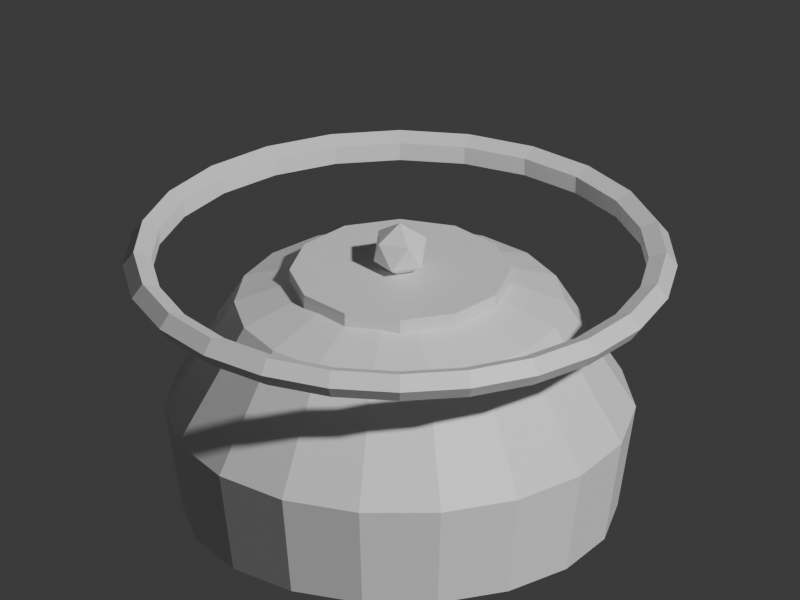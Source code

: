 # Source: tea_tetsubin.blend  (saved by Blender 5.2.45; exported with 4.5.12 LTS)
import bpy
from mathutils import Matrix  # noqa: F401  (used for matrix-valued properties, if any)

bpy.ops.wm.read_factory_settings(use_empty=True)
scene = bpy.context.scene
scene.name = 'Scene'

# ---- collections
col_collection = bpy.data.collections.new('Collection'); scene.collection.children.link(col_collection)

# ---- materials (node trees are filled in below, after node groups)
mat_iron = bpy.data.materials.new('iron')
mat_iron.diffuse_color = (0.22, 0.26, 0.28, 1.0)
mat_black = bpy.data.materials.new('black')
mat_black.diffuse_color = (0.12, 0.13, 0.15, 1.0)
mat_gold = bpy.data.materials.new('gold')
mat_gold.diffuse_color = (0.88, 0.67, 0.22, 1.0)

# ---- material node trees
mat_iron.use_nodes = True; mat_iron.node_tree.nodes.clear()
_N = mat_iron.node_tree.nodes; _L = mat_iron.node_tree.links
n0 = _N.new('ShaderNodeBsdfPrincipled'); n0.name = 'Principled BSDF'; n0.location = (-200, 100)
n0.inputs[10].default_value = 0.005
n1 = _N.new('ShaderNodeOutputMaterial'); n1.name = 'Material Output'; n1.location = (200, 100)
_L.new(n0.outputs[0], n1.inputs[0])
n1.is_active_output = True
mat_black.use_nodes = True; mat_black.node_tree.nodes.clear()
_N = mat_black.node_tree.nodes; _L = mat_black.node_tree.links
n0 = _N.new('ShaderNodeBsdfPrincipled'); n0.name = 'Principled BSDF'; n0.location = (-200, 100)
n0.inputs[10].default_value = 0.005
n1 = _N.new('ShaderNodeOutputMaterial'); n1.name = 'Material Output'; n1.location = (200, 100)
_L.new(n0.outputs[0], n1.inputs[0])
n1.is_active_output = True
mat_gold.use_nodes = True; mat_gold.node_tree.nodes.clear()
_N = mat_gold.node_tree.nodes; _L = mat_gold.node_tree.links
n0 = _N.new('ShaderNodeBsdfPrincipled'); n0.name = 'Principled BSDF'; n0.location = (-200, 100)
n0.inputs[10].default_value = 0.005
n1 = _N.new('ShaderNodeOutputMaterial'); n1.name = 'Material Output'; n1.location = (200, 100)
_L.new(n0.outputs[0], n1.inputs[0])
n1.is_active_output = True

# ---- world
world_world = bpy.data.worlds.new('World'); scene.world = world_world
world_world.use_nodes = True; world_world.node_tree.nodes.clear()
_N = world_world.node_tree.nodes; _L = world_world.node_tree.links
n0 = _N.new('ShaderNodeOutputWorld'); n0.name = 'World Output'; n0.location = (200, 100)
n1 = _N.new('ShaderNodeBackground'); n1.name = 'Background'; n1.location = (-200, 100)
n1.inputs[0].default_value = (0.05088, 0.05088, 0.05088, 1.0)
_L.new(n1.outputs[0], n0.inputs[0])
n0.is_active_output = True
world_world.color = (0.05088, 0.05088, 0.05088)
world_world.sun_shadow_jitter_overblur = 0.0

# ---- cameras
cam_camera = bpy.data.cameras.new('Camera')
cam_camera.type = 'ORTHO'
cam_camera.ortho_scale = 2.45

# ---- meshes
me_cast_iron_kettle = bpy.data.meshes.new('Cast iron kettle')
me_cast_iron_kettle.from_pydata([(0.25, 0.0, 0.03), (0.2349, 0.08551, 0.03), (0.1915, 0.1607, 0.03), (0.125, 0.2165, 0.03), (0.04341, 0.2462, 0.03), (-0.04341, 0.2462, 0.03), (-0.125, 0.2165, 0.03), (-0.1915, 0.1607, 0.03), (-0.2349, 0.08551, 0.03), (-0.25, 3.062e-17, 0.03), (-0.2349, -0.08551, 0.03), (-0.1915, -0.1607, 0.03), (-0.125, -0.2165, 0.03), (-0.04341, -0.2462, 0.03), (0.04341, -0.2462, 0.03), (0.125, -0.2165, 0.03), (0.1915, -0.1607, 0.03), (0.2349, -0.08551, 0.03), (0.59, 0.0, 0.14), (0.5544, 0.2018, 0.14), (0.452, 0.3792, 0.14), (0.295, 0.511, 0.14), (0.1025, 0.581, 0.14), (-0.1025, 0.581, 0.14), (-0.295, 0.511, 0.14), (-0.452, 0.3792, 0.14), (-0.5544, 0.2018, 0.14), (-0.59, 7.225e-17, 0.14), (-0.5544, -0.2018, 0.14), (-0.452, -0.3792, 0.14), (-0.295, -0.511, 0.14), (-0.1025, -0.581, 0.14), (0.1025, -0.581, 0.14), (0.295, -0.511, 0.14), (0.452, -0.3792, 0.14), (0.5544, -0.2018, 0.14), (0.64, 0.0, 0.44), (0.6014, 0.2189, 0.44), (0.4903, 0.4114, 0.44), (0.32, 0.5543, 0.44), (0.1111, 0.6303, 0.44), (-0.1111, 0.6303, 0.44), (-0.32, 0.5543, 0.44), (-0.4903, 0.4114, 0.44), (-0.6014, 0.2189, 0.44), (-0.64, 7.838e-17, 0.44), (-0.6014, -0.2189, 0.44), (-0.4903, -0.4114, 0.44), (-0.32, -0.5543, 0.44), (-0.1111, -0.6303, 0.44), (0.1111, -0.6303, 0.44), (0.32, -0.5543, 0.44), (0.4903, -0.4114, 0.44), (0.6014, -0.2189, 0.44), (0.45, 0.0, 0.76), (0.4229, 0.1539, 0.76), (0.3447, 0.2893, 0.76), (0.225, 0.3897, 0.76), (0.07814, 0.4432, 0.76), (-0.07814, 0.4432, 0.76), (-0.225, 0.3897, 0.76), (-0.3447, 0.2893, 0.76), (-0.4229, 0.1539, 0.76), (-0.45, 5.511e-17, 0.76), (-0.4229, -0.1539, 0.76), (-0.3447, -0.2893, 0.76), (-0.225, -0.3897, 0.76), (-0.07814, -0.4432, 0.76), (0.07814, -0.4432, 0.76), (0.225, -0.3897, 0.76), (0.3447, -0.2893, 0.76), (0.4229, -0.1539, 0.76), (0.24, 0.0, 0.84), (0.2255, 0.08208, 0.84), (0.1839, 0.1543, 0.84), (0.12, 0.2078, 0.84), (0.04168, 0.2364, 0.84), (-0.04168, 0.2364, 0.84), (-0.12, 0.2078, 0.84), (-0.1839, 0.1543, 0.84), (-0.2255, 0.08208, 0.84), (-0.24, 2.939e-17, 0.84), (-0.2255, -0.08208, 0.84), (-0.1839, -0.1543, 0.84), (-0.12, -0.2078, 0.84), (-0.04168, -0.2364, 0.84), (0.04168, -0.2364, 0.84), (0.12, -0.2078, 0.84), (0.1839, -0.1543, 0.84), (0.2255, -0.08208, 0.84)], [], [(0, 1, 19, 18), (1, 2, 20, 19), (2, 3, 21, 20), (3, 4, 22, 21), (4, 5, 23, 22), (5, 6, 24, 23), (6, 7, 25, 24), (7, 8, 26, 25), (8, 9, 27, 26), (9, 10, 28, 27), (10, 11, 29, 28), (11, 12, 30, 29), (12, 13, 31, 30), (13, 14, 32, 31), (14, 15, 33, 32), (15, 16, 34, 33), (16, 17, 35, 34), (17, 0, 18, 35), (18, 19, 37, 36), (19, 20, 38, 37), (20, 21, 39, 38), (21, 22, 40, 39), (22, 23, 41, 40), (23, 24, 42, 41), (24, 25, 43, 42), (25, 26, 44, 43), (26, 27, 45, 44), (27, 28, 46, 45), (28, 29, 47, 46), (29, 30, 48, 47), (30, 31, 49, 48), (31, 32, 50, 49), (32, 33, 51, 50), (33, 34, 52, 51), (34, 35, 53, 52), (35, 18, 36, 53), (36, 37, 55, 54), (37, 38, 56, 55), (38, 39, 57, 56), (39, 40, 58, 57), (40, 41, 59, 58), (41, 42, 60, 59), (42, 43, 61, 60), (43, 44, 62, 61), (44, 45, 63, 62), (45, 46, 64, 63), (46, 47, 65, 64), (47, 48, 66, 65), (48, 49, 67, 66), (49, 50, 68, 67), (50, 51, 69, 68), (51, 52, 70, 69), (52, 53, 71, 70), (53, 36, 54, 71), (54, 55, 73, 72), (55, 56, 74, 73), (56, 57, 75, 74), (57, 58, 76, 75), (58, 59, 77, 76), (59, 60, 78, 77), (60, 61, 79, 78), (61, 62, 80, 79), (62, 63, 81, 80), (63, 64, 82, 81), (64, 65, 83, 82), (65, 66, 84, 83), (66, 67, 85, 84), (67, 68, 86, 85), (68, 69, 87, 86), (69, 70, 88, 87), (70, 71, 89, 88), (71, 54, 72, 89), (17, 16, 15, 14, 13, 12, 11, 10, 9, 8, 7, 6, 5, 4, 3, 2, 1, 0), (72, 73, 74, 75, 76, 77, 78, 79, 80, 81, 82, 83, 84, 85, 86, 87, 88, 89)])
me_cast_iron_kettle.materials.append(mat_iron)
me_cast_iron_kettle.update()
me_cylinder = bpy.data.meshes.new('Cylinder')
me_cylinder.from_pydata([(0.0, 0.3, -0.0275), (0.0, 0.3, 0.0275), (0.15, 0.2598, -0.0275), (0.15, 0.2598, 0.0275), (0.2598, 0.15, -0.0275), (0.2598, 0.15, 0.0275), (0.3, 0.0, -0.0275), (0.3, 0.0, 0.0275), (0.2598, -0.15, -0.0275), (0.2598, -0.15, 0.0275), (0.15, -0.2598, -0.0275), (0.15, -0.2598, 0.0275), (0.0, -0.3, -0.0275), (0.0, -0.3, 0.0275), (-0.15, -0.2598, -0.0275), (-0.15, -0.2598, 0.0275), (-0.2598, -0.15, -0.0275), (-0.2598, -0.15, 0.0275), (-0.3, 0.0, -0.0275), (-0.3, 0.0, 0.0275), (-0.2598, 0.15, -0.0275), (-0.2598, 0.15, 0.0275), (-0.15, 0.2598, -0.0275), (-0.15, 0.2598, 0.0275)], [], [(0, 1, 3, 2), (2, 3, 5, 4), (4, 5, 7, 6), (6, 7, 9, 8), (8, 9, 11, 10), (10, 11, 13, 12), (12, 13, 15, 14), (14, 15, 17, 16), (16, 17, 19, 18), (18, 19, 21, 20), (3, 1, 23, 21, 19, 17, 15, 13, 11, 9, 7, 5), (20, 21, 23, 22), (22, 23, 1, 0), (0, 2, 4, 6, 8, 10, 12, 14, 16, 18, 20, 22)])
_uv = me_cylinder.uv_layers.new(name='UVMap')
_uv.uv.foreach_set('vector', [1.0, 0.5, 1.0, 1.0, 0.9167, 1.0, 0.9167, 0.5, 0.9167, 0.5, 0.9167, 1.0, 0.8333, 1.0, 0.8333, 0.5, 0.8333, 0.5, 0.8333, 1.0, 0.75, 1.0, 0.75, 0.5, 0.75, 0.5, 0.75, 1.0, 0.6667, 1.0, 0.6667, 0.5, 0.6667, 0.5, 0.6667, 1.0, 0.5833, 1.0, 0.5833, 0.5, 0.5833, 0.5, 0.5833, 1.0, 0.5, 1.0, 0.5, 0.5, 0.5, 0.5, 0.5, 1.0, 0.4167, 1.0, 0.4167, 0.5, 0.4167, 0.5, 0.4167, 1.0, 0.3333, 1.0, 0.3333, 0.5, 0.3333, 0.5, 0.3333, 1.0, 0.25, 1.0, 0.25, 0.5, 0.25, 0.5, 0.25, 1.0, 0.1667, 1.0, 0.1667, 0.5, 0.37, 0.4578, 0.25, 0.49, 0.13, 0.4578, 0.04215, 0.37, 0.01, 0.25, 0.04215, 0.13, 0.13, 0.04215, 0.25, 0.01, 0.37, 0.04215, 0.4578, 0.13, 0.49, 0.25, 0.4578, 0.37, 0.1667, 0.5, 0.1667, 1.0, 0.08333, 1.0, 0.08333, 0.5, 0.08333, 0.5, 0.08333, 1.0, 7.451e-08, 1.0, 7.451e-08, 0.5, 0.75, 0.49, 0.87, 0.4578, 0.9578, 0.37, 0.99, 0.25, 0.9578, 0.13, 0.87, 0.04215, 0.75, 0.01, 0.63, 0.04215, 0.5422, 0.13, 0.51, 0.25, 0.5422, 0.37, 0.63, 0.4578])
me_cylinder.materials.append(mat_black)
me_cylinder.update()
me_icosphere = bpy.data.meshes.new('Icosphere')
me_icosphere.from_pydata([(0.0, 0.0, -1.0), (0.7236, -0.5257, -0.4472), (-0.2764, -0.8506, -0.4472), (-0.8944, 0.0, -0.4472), (-0.2764, 0.8506, -0.4472), (0.7236, 0.5257, -0.4472), (0.2764, -0.8506, 0.4472), (-0.7236, -0.5257, 0.4472), (-0.7236, 0.5257, 0.4472), (0.2764, 0.8506, 0.4472), (0.8944, 0.0, 0.4472), (0.0, 0.0, 1.0)], [], [(0, 1, 2), (1, 0, 5), (0, 2, 3), (0, 3, 4), (0, 4, 5), (1, 5, 10), (2, 1, 6), (3, 2, 7), (4, 3, 8), (5, 4, 9), (1, 10, 6), (2, 6, 7), (3, 7, 8), (4, 8, 9), (5, 9, 10), (6, 10, 11), (7, 6, 11), (8, 7, 11), (9, 8, 11), (10, 9, 11)])
_uv = me_icosphere.uv_layers.new(name='UVMap')
_uv.uv.foreach_set('vector', [0.1818, 0.0, 0.2727, 0.1575, 0.09091, 0.1575, 0.2727, 0.1575, 0.3636, 0.0, 0.4545, 0.1575, 0.9091, 0.0, 1.0, 0.1575, 0.8182, 0.1575, 0.7273, 0.0, 0.8182, 0.1575, 0.6364, 0.1575, 0.5455, 0.0, 0.6364, 0.1575, 0.4545, 0.1575, 0.2727, 0.1575, 0.4545, 0.1575, 0.3636, 0.3149, 0.09091, 0.1575, 0.2727, 0.1575, 0.1818, 0.3149, 0.8182, 0.1575, 1.0, 0.1575, 0.9091, 0.3149, 0.6364, 0.1575, 0.8182, 0.1575, 0.7273, 0.3149, 0.4545, 0.1575, 0.6364, 0.1575, 0.5455, 0.3149, 0.2727, 0.1575, 0.3636, 0.3149, 0.1818, 0.3149, 0.09091, 0.1575, 0.1818, 0.3149, 0.0, 0.3149, 0.8182, 0.1575, 0.9091, 0.3149, 0.7273, 0.3149, 0.6364, 0.1575, 0.7273, 0.3149, 0.5455, 0.3149, 0.4545, 0.1575, 0.5455, 0.3149, 0.3636, 0.3149, 0.1818, 0.3149, 0.3636, 0.3149, 0.2727, 0.4724, 0.0, 0.3149, 0.1818, 0.3149, 0.09091, 0.4724, 0.7273, 0.3149, 0.9091, 0.3149, 0.8182, 0.4724, 0.5455, 0.3149, 0.7273, 0.3149, 0.6364, 0.4724, 0.3636, 0.3149, 0.5455, 0.3149, 0.4545, 0.4724])
me_icosphere.materials.append(mat_gold)
me_icosphere.update()
me_torus = bpy.data.meshes.new('Torus')
me_torus.from_pydata([(0.753, 0.0, 0.0), (0.7233, 0.0, 0.0409), (0.6752, 0.0, 0.02527), (0.6752, 0.0, -0.02527), (0.7233, 0.0, -0.0409), (0.7273, 0.1949, 0.0), (0.6986, 0.1872, 0.0409), (0.6522, 0.1748, 0.02527), (0.6522, 0.1748, -0.02527), (0.6986, 0.1872, -0.0409), (0.6521, 0.3765, 0.0), (0.6264, 0.3616, 0.0409), (0.5848, 0.3376, 0.02527), (0.5848, 0.3376, -0.02527), (0.6264, 0.3616, -0.0409), (0.5325, 0.5325, 0.0), (0.5114, 0.5114, 0.0409), (0.4774, 0.4774, 0.02527), (0.4774, 0.4774, -0.02527), (0.5114, 0.5114, -0.0409), (0.3765, 0.6521, 0.0), (0.3616, 0.6264, 0.0409), (0.3376, 0.5848, 0.02527), (0.3376, 0.5848, -0.02527), (0.3616, 0.6264, -0.0409), (0.1949, 0.7273, 0.0), (0.1872, 0.6986, 0.0409), (0.1748, 0.6522, 0.02527), (0.1748, 0.6522, -0.02527), (0.1872, 0.6986, -0.0409), (5.685e-08, 0.753, 0.0), (5.461e-08, 0.7233, 0.0409), (5.098e-08, 0.6752, 0.02527), (5.098e-08, 0.6752, -0.02527), (5.461e-08, 0.7233, -0.0409), (-0.1949, 0.7273, 0.0), (-0.1872, 0.6986, 0.0409), (-0.1748, 0.6522, 0.02527), (-0.1748, 0.6522, -0.02527), (-0.1872, 0.6986, -0.0409), (-0.3765, 0.6521, 0.0), (-0.3616, 0.6264, 0.0409), (-0.3376, 0.5848, 0.02527), (-0.3376, 0.5848, -0.02527), (-0.3616, 0.6264, -0.0409), (-0.5325, 0.5325, 0.0), (-0.5114, 0.5114, 0.0409), (-0.4774, 0.4774, 0.02527), (-0.4774, 0.4774, -0.02527), (-0.5114, 0.5114, -0.0409), (-0.6521, 0.3765, 0.0), (-0.6264, 0.3616, 0.0409), (-0.5848, 0.3376, 0.02527), (-0.5848, 0.3376, -0.02527), (-0.6264, 0.3616, -0.0409), (-0.7273, 0.1949, 0.0), (-0.6986, 0.1872, 0.0409), (-0.6522, 0.1748, 0.02527), (-0.6522, 0.1748, -0.02527), (-0.6986, 0.1872, -0.0409), (-0.753, 6.583e-08, 0.0), (-0.7233, 6.323e-08, 0.0409), (-0.6752, 5.903e-08, 0.02527), (-0.6752, 5.903e-08, -0.02527), (-0.7233, 6.323e-08, -0.0409), (-0.7273, -0.1949, 0.0), (-0.6986, -0.1872, 0.0409), (-0.6522, -0.1748, 0.02527), (-0.6522, -0.1748, -0.02527), (-0.6986, -0.1872, -0.0409), (-0.6521, -0.3765, 0.0), (-0.6264, -0.3616, 0.0409), (-0.5848, -0.3376, 0.02527), (-0.5848, -0.3376, -0.02527), (-0.6264, -0.3616, -0.0409), (-0.5325, -0.5325, 0.0), (-0.5114, -0.5114, 0.0409), (-0.4774, -0.4774, 0.02527), (-0.4774, -0.4774, -0.02527), (-0.5114, -0.5114, -0.0409), (-0.3765, -0.6521, 0.0), (-0.3616, -0.6264, 0.0409), (-0.3376, -0.5848, 0.02527), (-0.3376, -0.5848, -0.02527), (-0.3616, -0.6264, -0.0409), (-0.1949, -0.7273, 0.0), (-0.1872, -0.6986, 0.0409), (-0.1748, -0.6522, 0.02527), (-0.1748, -0.6522, -0.02527), (-0.1872, -0.6986, -0.0409), (5.685e-08, -0.753, 0.0), (5.461e-08, -0.7233, 0.0409), (5.098e-08, -0.6752, 0.02527), (5.098e-08, -0.6752, -0.02527), (5.461e-08, -0.7233, -0.0409), (0.1949, -0.7273, 0.0), (0.1872, -0.6986, 0.0409), (0.1748, -0.6522, 0.02527), (0.1748, -0.6522, -0.02527), (0.1872, -0.6986, -0.0409), (0.3765, -0.6521, 0.0), (0.3616, -0.6264, 0.0409), (0.3376, -0.5848, 0.02527), (0.3376, -0.5848, -0.02527), (0.3616, -0.6264, -0.0409), (0.5325, -0.5325, 0.0), (0.5114, -0.5114, 0.0409), (0.4774, -0.4774, 0.02527), (0.4774, -0.4774, -0.02527), (0.5114, -0.5114, -0.0409), (0.6521, -0.3765, 0.0), (0.6264, -0.3616, 0.0409), (0.5848, -0.3376, 0.02527), (0.5848, -0.3376, -0.02527), (0.6264, -0.3616, -0.0409), (0.7273, -0.1949, 0.0), (0.6986, -0.1872, 0.0409), (0.6522, -0.1748, 0.02527), (0.6522, -0.1748, -0.02527), (0.6986, -0.1872, -0.0409)], [], [(0, 5, 6, 1), (1, 6, 7, 2), (2, 7, 8, 3), (3, 8, 9, 4), (4, 9, 5, 0), (5, 10, 11, 6), (6, 11, 12, 7), (7, 12, 13, 8), (8, 13, 14, 9), (9, 14, 10, 5), (10, 15, 16, 11), (11, 16, 17, 12), (12, 17, 18, 13), (13, 18, 19, 14), (14, 19, 15, 10), (15, 20, 21, 16), (16, 21, 22, 17), (17, 22, 23, 18), (18, 23, 24, 19), (19, 24, 20, 15), (20, 25, 26, 21), (21, 26, 27, 22), (22, 27, 28, 23), (23, 28, 29, 24), (24, 29, 25, 20), (25, 30, 31, 26), (26, 31, 32, 27), (27, 32, 33, 28), (28, 33, 34, 29), (29, 34, 30, 25), (30, 35, 36, 31), (31, 36, 37, 32), (32, 37, 38, 33), (33, 38, 39, 34), (34, 39, 35, 30), (35, 40, 41, 36), (36, 41, 42, 37), (37, 42, 43, 38), (38, 43, 44, 39), (39, 44, 40, 35), (40, 45, 46, 41), (41, 46, 47, 42), (42, 47, 48, 43), (43, 48, 49, 44), (44, 49, 45, 40), (45, 50, 51, 46), (46, 51, 52, 47), (47, 52, 53, 48), (48, 53, 54, 49), (49, 54, 50, 45), (50, 55, 56, 51), (51, 56, 57, 52), (52, 57, 58, 53), (53, 58, 59, 54), (54, 59, 55, 50), (55, 60, 61, 56), (56, 61, 62, 57), (57, 62, 63, 58), (58, 63, 64, 59), (59, 64, 60, 55), (60, 65, 66, 61), (61, 66, 67, 62), (62, 67, 68, 63), (63, 68, 69, 64), (64, 69, 65, 60), (65, 70, 71, 66), (66, 71, 72, 67), (67, 72, 73, 68), (68, 73, 74, 69), (69, 74, 70, 65), (70, 75, 76, 71), (71, 76, 77, 72), (72, 77, 78, 73), (73, 78, 79, 74), (74, 79, 75, 70), (75, 80, 81, 76), (76, 81, 82, 77), (77, 82, 83, 78), (78, 83, 84, 79), (79, 84, 80, 75), (80, 85, 86, 81), (81, 86, 87, 82), (82, 87, 88, 83), (83, 88, 89, 84), (84, 89, 85, 80), (85, 90, 91, 86), (86, 91, 92, 87), (87, 92, 93, 88), (88, 93, 94, 89), (89, 94, 90, 85), (90, 95, 96, 91), (91, 96, 97, 92), (92, 97, 98, 93), (93, 98, 99, 94), (94, 99, 95, 90), (95, 100, 101, 96), (96, 101, 102, 97), (97, 102, 103, 98), (98, 103, 104, 99), (99, 104, 100, 95), (100, 105, 106, 101), (101, 106, 107, 102), (102, 107, 108, 103), (103, 108, 109, 104), (104, 109, 105, 100), (105, 110, 111, 106), (106, 111, 112, 107), (107, 112, 113, 108), (108, 113, 114, 109), (109, 114, 110, 105), (110, 115, 116, 111), (111, 116, 117, 112), (112, 117, 118, 113), (113, 118, 119, 114), (114, 119, 115, 110), (115, 0, 1, 116), (116, 1, 2, 117), (117, 2, 3, 118), (118, 3, 4, 119), (119, 4, 0, 115)])
_uv = me_torus.uv_layers.new(name='UVMap')
_uv.uv.foreach_set('vector', [0.5, 0.6, 0.5417, 0.6, 0.5417, 0.8, 0.5, 0.8, 0.5, 0.8, 0.5417, 0.8, 0.5417, 1.0, 0.5, 1.0, 0.5, 0.0, 0.5417, 0.0, 0.5417, 0.2, 0.5, 0.2, 0.5, 0.2, 0.5417, 0.2, 0.5417, 0.4, 0.5, 0.4, 0.5, 0.4, 0.5417, 0.4, 0.5417, 0.6, 0.5, 0.6, 0.5417, 0.6, 0.5833, 0.6, 0.5833, 0.8, 0.5417, 0.8, 0.5417, 0.8, 0.5833, 0.8, 0.5833, 1.0, 0.5417, 1.0, 0.5417, 0.0, 0.5833, 0.0, 0.5833, 0.2, 0.5417, 0.2, 0.5417, 0.2, 0.5833, 0.2, 0.5833, 0.4, 0.5417, 0.4, 0.5417, 0.4, 0.5833, 0.4, 0.5833, 0.6, 0.5417, 0.6, 0.5833, 0.6, 0.625, 0.6, 0.625, 0.8, 0.5833, 0.8, 0.5833, 0.8, 0.625, 0.8, 0.625, 1.0, 0.5833, 1.0, 0.5833, 0.0, 0.625, 0.0, 0.625, 0.2, 0.5833, 0.2, 0.5833, 0.2, 0.625, 0.2, 0.625, 0.4, 0.5833, 0.4, 0.5833, 0.4, 0.625, 0.4, 0.625, 0.6, 0.5833, 0.6, 0.625, 0.6, 0.6667, 0.6, 0.6667, 0.8, 0.625, 0.8, 0.625, 0.8, 0.6667, 0.8, 0.6667, 1.0, 0.625, 1.0, 0.625, 0.0, 0.6667, 0.0, 0.6667, 0.2, 0.625, 0.2, 0.625, 0.2, 0.6667, 0.2, 0.6667, 0.4, 0.625, 0.4, 0.625, 0.4, 0.6667, 0.4, 0.6667, 0.6, 0.625, 0.6, 0.6667, 0.6, 0.7083, 0.6, 0.7083, 0.8, 0.6667, 0.8, 0.6667, 0.8, 0.7083, 0.8, 0.7083, 1.0, 0.6667, 1.0, 0.6667, 0.0, 0.7083, 0.0, 0.7083, 0.2, 0.6667, 0.2, 0.6667, 0.2, 0.7083, 0.2, 0.7083, 0.4, 0.6667, 0.4, 0.6667, 0.4, 0.7083, 0.4, 0.7083, 0.6, 0.6667, 0.6, 0.7083, 0.6, 0.75, 0.6, 0.75, 0.8, 0.7083, 0.8, 0.7083, 0.8, 0.75, 0.8, 0.75, 1.0, 0.7083, 1.0, 0.7083, 0.0, 0.75, 0.0, 0.75, 0.2, 0.7083, 0.2, 0.7083, 0.2, 0.75, 0.2, 0.75, 0.4, 0.7083, 0.4, 0.7083, 0.4, 0.75, 0.4, 0.75, 0.6, 0.7083, 0.6, 0.75, 0.6, 0.7917, 0.6, 0.7917, 0.8, 0.75, 0.8, 0.75, 0.8, 0.7917, 0.8, 0.7917, 1.0, 0.75, 1.0, 0.75, 0.0, 0.7917, 0.0, 0.7917, 0.2, 0.75, 0.2, 0.75, 0.2, 0.7917, 0.2, 0.7917, 0.4, 0.75, 0.4, 0.75, 0.4, 0.7917, 0.4, 0.7917, 0.6, 0.75, 0.6, 0.7917, 0.6, 0.8333, 0.6, 0.8333, 0.8, 0.7917, 0.8, 0.7917, 0.8, 0.8333, 0.8, 0.8333, 1.0, 0.7917, 1.0, 0.7917, 0.0, 0.8333, 0.0, 0.8333, 0.2, 0.7917, 0.2, 0.7917, 0.2, 0.8333, 0.2, 0.8333, 0.4, 0.7917, 0.4, 0.7917, 0.4, 0.8333, 0.4, 0.8333, 0.6, 0.7917, 0.6, 0.8333, 0.6, 0.875, 0.6, 0.875, 0.8, 0.8333, 0.8, 0.8333, 0.8, 0.875, 0.8, 0.875, 1.0, 0.8333, 1.0, 0.8333, 0.0, 0.875, 0.0, 0.875, 0.2, 0.8333, 0.2, 0.8333, 0.2, 0.875, 0.2, 0.875, 0.4, 0.8333, 0.4, 0.8333, 0.4, 0.875, 0.4, 0.875, 0.6, 0.8333, 0.6, 0.875, 0.6, 0.9167, 0.6, 0.9167, 0.8, 0.875, 0.8, 0.875, 0.8, 0.9167, 0.8, 0.9167, 1.0, 0.875, 1.0, 0.875, 0.0, 0.9167, 0.0, 0.9167, 0.2, 0.875, 0.2, 0.875, 0.2, 0.9167, 0.2, 0.9167, 0.4, 0.875, 0.4, 0.875, 0.4, 0.9167, 0.4, 0.9167, 0.6, 0.875, 0.6, 0.9167, 0.6, 0.9583, 0.6, 0.9583, 0.8, 0.9167, 0.8, 0.9167, 0.8, 0.9583, 0.8, 0.9583, 1.0, 0.9167, 1.0, 0.9167, 0.0, 0.9583, 0.0, 0.9583, 0.2, 0.9167, 0.2, 0.9167, 0.2, 0.9583, 0.2, 0.9583, 0.4, 0.9167, 0.4, 0.9167, 0.4, 0.9583, 0.4, 0.9583, 0.6, 0.9167, 0.6, 0.9583, 0.6, 1.0, 0.6, 1.0, 0.8, 0.9583, 0.8, 0.9583, 0.8, 1.0, 0.8, 1.0, 1.0, 0.9583, 1.0, 0.9583, 0.0, 1.0, 0.0, 1.0, 0.2, 0.9583, 0.2, 0.9583, 0.2, 1.0, 0.2, 1.0, 0.4, 0.9583, 0.4, 0.9583, 0.4, 1.0, 0.4, 1.0, 0.6, 0.9583, 0.6, -4.441e-16, 0.6, 0.04167, 0.6, 0.04167, 0.8, -4.441e-16, 0.8, -4.441e-16, 0.8, 0.04167, 0.8, 0.04167, 1.0, -4.441e-16, 1.0, -4.441e-16, 0.0, 0.04167, 0.0, 0.04167, 0.2, -4.441e-16, 0.2, -4.441e-16, 0.2, 0.04167, 0.2, 0.04167, 0.4, -4.441e-16, 0.4, -4.441e-16, 0.4, 0.04167, 0.4, 0.04167, 0.6, -4.441e-16, 0.6, 0.04167, 0.6, 0.08333, 0.6, 0.08333, 0.8, 0.04167, 0.8, 0.04167, 0.8, 0.08333, 0.8, 0.08333, 1.0, 0.04167, 1.0, 0.04167, 0.0, 0.08333, 0.0, 0.08333, 0.2, 0.04167, 0.2, 0.04167, 0.2, 0.08333, 0.2, 0.08333, 0.4, 0.04167, 0.4, 0.04167, 0.4, 0.08333, 0.4, 0.08333, 0.6, 0.04167, 0.6, 0.08333, 0.6, 0.125, 0.6, 0.125, 0.8, 0.08333, 0.8, 0.08333, 0.8, 0.125, 0.8, 0.125, 1.0, 0.08333, 1.0, 0.08333, 0.0, 0.125, 0.0, 0.125, 0.2, 0.08333, 0.2, 0.08333, 0.2, 0.125, 0.2, 0.125, 0.4, 0.08333, 0.4, 0.08333, 0.4, 0.125, 0.4, 0.125, 0.6, 0.08333, 0.6, 0.125, 0.6, 0.1667, 0.6, 0.1667, 0.8, 0.125, 0.8, 0.125, 0.8, 0.1667, 0.8, 0.1667, 1.0, 0.125, 1.0, 0.125, 0.0, 0.1667, 0.0, 0.1667, 0.2, 0.125, 0.2, 0.125, 0.2, 0.1667, 0.2, 0.1667, 0.4, 0.125, 0.4, 0.125, 0.4, 0.1667, 0.4, 0.1667, 0.6, 0.125, 0.6, 0.1667, 0.6, 0.2083, 0.6, 0.2083, 0.8, 0.1667, 0.8, 0.1667, 0.8, 0.2083, 0.8, 0.2083, 1.0, 0.1667, 1.0, 0.1667, 0.0, 0.2083, 0.0, 0.2083, 0.2, 0.1667, 0.2, 0.1667, 0.2, 0.2083, 0.2, 0.2083, 0.4, 0.1667, 0.4, 0.1667, 0.4, 0.2083, 0.4, 0.2083, 0.6, 0.1667, 0.6, 0.2083, 0.6, 0.25, 0.6, 0.25, 0.8, 0.2083, 0.8, 0.2083, 0.8, 0.25, 0.8, 0.25, 1.0, 0.2083, 1.0, 0.2083, 0.0, 0.25, 0.0, 0.25, 0.2, 0.2083, 0.2, 0.2083, 0.2, 0.25, 0.2, 0.25, 0.4, 0.2083, 0.4, 0.2083, 0.4, 0.25, 0.4, 0.25, 0.6, 0.2083, 0.6, 0.25, 0.6, 0.2917, 0.6, 0.2917, 0.8, 0.25, 0.8, 0.25, 0.8, 0.2917, 0.8, 0.2917, 1.0, 0.25, 1.0, 0.25, 0.0, 0.2917, 0.0, 0.2917, 0.2, 0.25, 0.2, 0.25, 0.2, 0.2917, 0.2, 0.2917, 0.4, 0.25, 0.4, 0.25, 0.4, 0.2917, 0.4, 0.2917, 0.6, 0.25, 0.6, 0.2917, 0.6, 0.3333, 0.6, 0.3333, 0.8, 0.2917, 0.8, 0.2917, 0.8, 0.3333, 0.8, 0.3333, 1.0, 0.2917, 1.0, 0.2917, 0.0, 0.3333, 0.0, 0.3333, 0.2, 0.2917, 0.2, 0.2917, 0.2, 0.3333, 0.2, 0.3333, 0.4, 0.2917, 0.4, 0.2917, 0.4, 0.3333, 0.4, 0.3333, 0.6, 0.2917, 0.6, 0.3333, 0.6, 0.375, 0.6, 0.375, 0.8, 0.3333, 0.8, 0.3333, 0.8, 0.375, 0.8, 0.375, 1.0, 0.3333, 1.0, 0.3333, 0.0, 0.375, 0.0, 0.375, 0.2, 0.3333, 0.2, 0.3333, 0.2, 0.375, 0.2, 0.375, 0.4, 0.3333, 0.4, 0.3333, 0.4, 0.375, 0.4, 0.375, 0.6, 0.3333, 0.6, 0.375, 0.6, 0.4167, 0.6, 0.4167, 0.8, 0.375, 0.8, 0.375, 0.8, 0.4167, 0.8, 0.4167, 1.0, 0.375, 1.0, 0.375, 0.0, 0.4167, 0.0, 0.4167, 0.2, 0.375, 0.2, 0.375, 0.2, 0.4167, 0.2, 0.4167, 0.4, 0.375, 0.4, 0.375, 0.4, 0.4167, 0.4, 0.4167, 0.6, 0.375, 0.6, 0.4167, 0.6, 0.4583, 0.6, 0.4583, 0.8, 0.4167, 0.8, 0.4167, 0.8, 0.4583, 0.8, 0.4583, 1.0, 0.4167, 1.0, 0.4167, 0.0, 0.4583, 0.0, 0.4583, 0.2, 0.4167, 0.2, 0.4167, 0.2, 0.4583, 0.2, 0.4583, 0.4, 0.4167, 0.4, 0.4167, 0.4, 0.4583, 0.4, 0.4583, 0.6, 0.4167, 0.6, 0.4583, 0.6, 0.5, 0.6, 0.5, 0.8, 0.4583, 0.8, 0.4583, 0.8, 0.5, 0.8, 0.5, 1.0, 0.4583, 1.0, 0.4583, 0.0, 0.5, 0.0, 0.5, 0.2, 0.4583, 0.2, 0.4583, 0.2, 0.5, 0.2, 0.5, 0.4, 0.4583, 0.4, 0.4583, 0.4, 0.5, 0.4, 0.5, 0.6, 0.4583, 0.6])
me_torus.materials.append(mat_iron)
me_torus.update()

# ---- objects
ob_cast_iron_kettle = bpy.data.objects.new('Cast iron kettle', me_cast_iron_kettle)
ob_lid = bpy.data.objects.new('Lid', me_cylinder)
ob_knob = bpy.data.objects.new('Knob', me_icosphere)
ob_arch_handle = bpy.data.objects.new('Arch handle', me_torus)
ob_turntable_camera = bpy.data.objects.new('Turntable_Camera', cam_camera)

# ---- transforms, parenting, visibility, modifiers, constraints
ob_cast_iron_kettle.location = (0.0, 0.0, -0.03386)
ob_cast_iron_kettle.scale = (1.129, 1.129, 1.129)
ob_lid.location = (0.0, 0.0, 0.9031)
ob_lid.scale = (1.129, 1.129, 1.129)
ob_knob.location = (0.0, 0.0, 1.005)
ob_knob.scale = (0.09031, 0.09031, 0.09031)
ob_arch_handle.location = (0.0, 0.0, 0.9482)
ob_arch_handle.scale = (1.129, 1.129, 1.129)
ob_turntable_camera.location = (2.817e-16, -4.6, 3.2)
ob_turntable_camera.rotation_euler = (1.095, 3.154e-24, 6.123e-17)

# ---- collection membership
col_collection.objects.link(ob_cast_iron_kettle)
col_collection.objects.link(ob_lid)
col_collection.objects.link(ob_knob)
col_collection.objects.link(ob_arch_handle)
col_collection.objects.link(ob_turntable_camera)

# ---- scene / render settings (as saved in the file)
scene.camera = ob_turntable_camera
scene.frame_start = 1; scene.frame_end = 144; scene.frame_set(144)
scene.render.engine = 'BLENDER_WORKBENCH'
scene.render.resolution_x = 400
scene.render.resolution_y = 300
scene.render.bake_bias = 0.0
scene.render.bake_samples = 0
scene.render.compositor_device = 'GPU'
scene.eevee.use_volume_custom_range = False
scene.eevee.fast_gi_thickness_near = 0.1
scene.eevee.fast_gi_thickness_far = 0.0
scene.eevee.ray_tracing_options.screen_trace_thickness = 0.1
bpy.context.view_layer.update()

# ---- added for rendering (the .blend has no usable light): sun
light_auto_sun = bpy.data.lights.new('AutoSun', 'SUN')
light_auto_sun.energy = 3.0
light_auto_sun.angle = 0.0523599
ob_auto_sun = bpy.data.objects.new('AutoSun', light_auto_sun)
scene.collection.objects.link(ob_auto_sun)
ob_auto_sun.rotation_euler = (0.872665, 0.174533, 0.523599)
bpy.context.view_layer.update()
